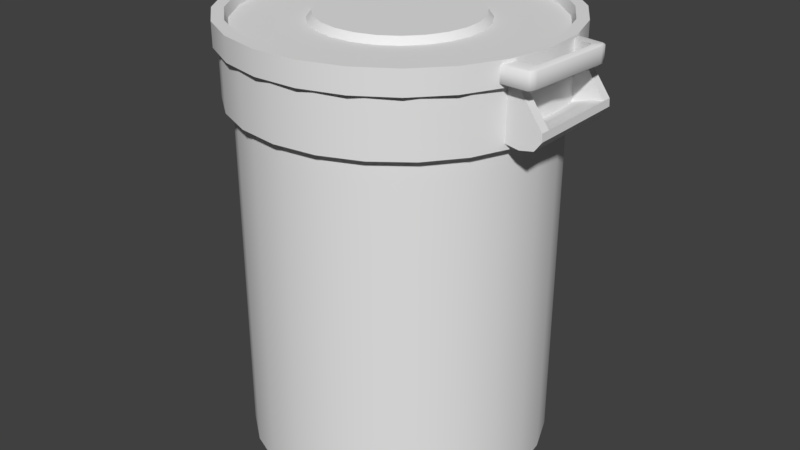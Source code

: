 # Source: Toxic_barrel.blend  (saved by Blender 2.78.0; exported with 4.5.12 LTS)
import bpy
from mathutils import Matrix  # noqa: F401  (used for matrix-valued properties, if any)

bpy.ops.wm.read_factory_settings(use_empty=True)
scene = bpy.context.scene
scene.name = 'Scene'

# ---- collections
col_collection_1 = bpy.data.collections.new('Collection 1'); scene.collection.children.link(col_collection_1)

# ---- node groups
ng_auto_smooth = bpy.data.node_groups.new('Auto Smooth', 'GeometryNodeTree')
_s = ng_auto_smooth.interface.new_socket(name='Geometry', in_out='OUTPUT', socket_type='NodeSocketGeometry')
_s = ng_auto_smooth.interface.new_socket(name='Geometry', in_out='INPUT', socket_type='NodeSocketGeometry')
_s = ng_auto_smooth.interface.new_socket(name='Angle', in_out='INPUT', socket_type='NodeSocketFloat')
_s.subtype = 'ANGLE'
_s.min_value = 0.0
_s.max_value = 3.142
ng_auto_smooth.is_modifier = True
_N = ng_auto_smooth.nodes; _L = ng_auto_smooth.links
n0 = _N.new('NodeGroupOutput'); n0.name = 'Group Output'; n0.location = (480, -100)
n1 = _N.new('NodeGroupInput'); n1.name = 'Group Input'; n1.location = (-420, -300)
n2 = _N.new('NodeGroupInput'); n2.name = 'Group Input.001'; n2.location = (-60, -100)
n3 = _N.new('GeometryNodeSetShadeSmooth'); n3.name = 'Set Shade Smooth'; n3.location = (120, -100)
n3.domain = 'EDGE'
n4 = _N.new('GeometryNodeSetShadeSmooth'); n4.name = 'Set Shade Smooth.001'; n4.location = (300, -100)
n5 = _N.new('GeometryNodeInputMeshEdgeAngle'); n5.name = 'Edge Angle'; n5.location = (-420, -220)
n6 = _N.new('GeometryNodeInputEdgeSmooth'); n6.name = 'Is Edge Smooth'; n6.location = (-60, -160)
n7 = _N.new('GeometryNodeInputShadeSmooth'); n7.name = 'Is Face Smooth'; n7.location = (-240, -340)
n8 = _N.new('FunctionNodeBooleanMath'); n8.name = 'Boolean Math'; n8.location = (-60, -220)
n9 = _N.new('FunctionNodeCompare'); n9.name = 'Compare'; n9.location = (-240, -180)
n9.operation = 'LESS_EQUAL'
_L.new(n5.outputs[0], n9.inputs[0])
_L.new(n4.outputs[0], n0.inputs[0])
_L.new(n1.outputs[1], n9.inputs[1])
_L.new(n9.outputs[0], n8.inputs[0])
_L.new(n7.outputs[0], n8.inputs[1])
_L.new(n2.outputs[0], n3.inputs[0])
_L.new(n6.outputs[0], n3.inputs[1])
_L.new(n3.outputs[0], n4.inputs[0])
_L.new(n8.outputs[0], n3.inputs[2])
n0.is_active_output = True

# ---- world
world_world = bpy.data.worlds.new('World'); scene.world = world_world
world_world.color = (0.05088, 0.05088, 0.05088)
world_world.use_sun_shadow = False
world_world.sun_shadow_jitter_overblur = 0.0
world_world.cycles.sampling_method = 'MANUAL'

# ---- meshes
me_cylinder_002 = bpy.data.meshes.new('Cylinder.002')
me_cylinder_002.from_pydata([(0.1394, 0.3939, 0.03138), (0.1497, 0.423, -0.03138), (0.2366, 0.3444, 0.03138), (0.2541, 0.3698, -0.03138), (0.3177, 0.2714, 0.03138), (0.3412, 0.2915, -0.03138), (0.3771, 0.1799, 0.03138), (0.405, 0.1932, -0.03138), (0.4108, 0.07619, 0.03138), (0.4412, 0.08183, -0.03138), (0.4165, -0.03273, 0.03138), (0.4473, -0.03515, -0.03138), (0.3939, -0.1394, 0.03138), (0.423, -0.1497, -0.03138), (0.3444, -0.2366, 0.03138), (0.3698, -0.2541, -0.03138), (0.2714, -0.3177, 0.03138), (0.2915, -0.3412, -0.03138), (0.1799, -0.3771, 0.03138), (0.1932, -0.405, -0.03138), (0.07619, -0.4108, 0.03138), (0.08183, -0.4412, -0.03138), (0.4005, -0.1352, 0.0255), (0.4005, -0.1352, -0.0255), (0.4167, 0.07099, 0.0255), (0.4167, 0.07099, -0.0255), (0.3982, -0.1651, -0.02299), (0.3977, -0.171, -0.01994), (0.4195, 0.1067, -0.01994), (0.4191, 0.1009, -0.02299), (0.4191, 0.1009, 0.02299), (0.4195, 0.1067, 0.01994), (0.3977, -0.171, 0.01994), (0.3982, -0.1651, 0.02299), (0.4811, -0.1161, -0.0255), (0.4707, -0.1369, -0.0255), (0.4773, -0.1311, -0.0255), (0.4707, -0.1369, 0.0255), (0.4811, -0.1161, 0.0255), (0.4773, -0.1311, 0.0255), (0.4863, 0.06173, -0.0255), (0.4933, 0.03949, -0.0255), (0.492, 0.05493, -0.0255), (0.4933, 0.03949, 0.0255), (0.4863, 0.06173, 0.0255), (0.492, 0.05493, 0.0255), (0.5029, 0.09508, -0.01994), (0.5098, 0.07285, -0.01994), (0.5085, 0.08829, -0.01994), (0.5071, 0.06737, -0.02299), (0.5002, 0.08961, -0.02299), (0.5058, 0.08281, -0.02299), (0.5002, 0.08961, 0.02299), (0.5071, 0.06737, 0.02299), (0.5058, 0.08281, 0.02299), (0.5098, 0.07285, 0.01994), (0.5029, 0.09508, 0.01994), (0.5085, 0.08829, 0.01994), (0.4922, -0.1516, -0.01994), (0.4818, -0.1725, -0.01994), (0.4885, -0.1666, -0.01994), (0.48, -0.1666, -0.02299), (0.4904, -0.1457, -0.02299), (0.4866, -0.1608, -0.02299), (0.4904, -0.1457, 0.02299), (0.48, -0.1666, 0.02299), (0.4866, -0.1608, 0.02299), (0.4818, -0.1725, 0.01994), (0.4922, -0.1516, 0.01994), (0.4885, -0.1666, 0.01994), (0.03273, 0.4165, 0.03138), (0.03515, 0.4473, -0.03138), (-0.07619, 0.4108, 0.03138), (-0.08183, 0.4412, -0.03138), (-0.1799, 0.3771, 0.03138), (-0.1932, 0.405, -0.03138), (-0.2714, 0.3177, 0.03138), (-0.2915, 0.3412, -0.03138), (-0.3444, 0.2366, 0.03138), (-0.3698, 0.2541, -0.03138), (-0.3939, 0.1394, 0.03138), (-0.423, 0.1497, -0.03138), (-0.4165, 0.03273, 0.03138), (-0.4473, 0.03515, -0.03138), (-0.4108, -0.07619, 0.03138), (-0.4412, -0.08183, -0.03138), (-0.3771, -0.1799, 0.03138), (-0.405, -0.1932, -0.03138), (-0.3177, -0.2714, 0.03138), (-0.3412, -0.2915, -0.03138), (-0.2366, -0.3444, 0.03138), (-0.2541, -0.3698, -0.03138), (-0.1394, -0.3939, 0.03138), (-0.1497, -0.423, -0.03138), (-0.03273, -0.4165, 0.03138), (-0.03515, -0.4473, -0.03138), (-0.4167, -0.07099, 0.0255), (-0.4167, -0.07099, -0.0255), (-0.4005, 0.1352, 0.0255), (-0.4005, 0.1352, -0.0255), (-0.4191, -0.1009, -0.02299), (-0.4195, -0.1067, -0.01994), (-0.3977, 0.171, -0.01994), (-0.3982, 0.1651, -0.02299), (-0.3982, 0.1651, 0.02299), (-0.3977, 0.171, 0.01994), (-0.4195, -0.1067, 0.01994), (-0.4191, -0.1009, 0.02299), (-0.4933, -0.03949, -0.0255), (-0.4863, -0.06173, -0.0255), (-0.492, -0.05493, -0.0255), (-0.4863, -0.06173, 0.0255), (-0.4933, -0.03949, 0.0255), (-0.492, -0.05493, 0.0255), (-0.4707, 0.1369, -0.0255), (-0.4811, 0.1161, -0.0255), (-0.4773, 0.1311, -0.0255), (-0.4811, 0.1161, 0.0255), (-0.4707, 0.1369, 0.0255), (-0.4773, 0.1311, 0.0255), (-0.4818, 0.1725, -0.01994), (-0.4922, 0.1516, -0.01994), (-0.4885, 0.1666, -0.01994), (-0.4904, 0.1457, -0.02299), (-0.48, 0.1666, -0.02299), (-0.4866, 0.1608, -0.02299), (-0.48, 0.1666, 0.02299), (-0.4904, 0.1457, 0.02299), (-0.4866, 0.1608, 0.02299), (-0.4922, 0.1516, 0.01994), (-0.4818, 0.1725, 0.01994), (-0.4885, 0.1666, 0.01994), (-0.5098, -0.07285, -0.01994), (-0.5029, -0.09508, -0.01994), (-0.5085, -0.08829, -0.01994), (-0.5002, -0.08961, -0.02299), (-0.5071, -0.06737, -0.02299), (-0.5058, -0.08281, -0.02299), (-0.5071, -0.06737, 0.02299), (-0.5002, -0.08961, 0.02299), (-0.5058, -0.08281, 0.02299), (-0.5029, -0.09508, 0.01994), (-0.5098, -0.07285, 0.01994), (-0.5085, -0.08829, 0.01994), (0.03515, 0.4473, 0.03138), (0.1497, 0.423, 0.03138), (0.2541, 0.3698, 0.03138), (0.3412, 0.2915, 0.03138), (0.405, 0.1932, 0.03138), (0.4412, 0.08183, 0.03138), (0.4473, -0.03515, 0.03138), (0.423, -0.1497, 0.03138), (0.3698, -0.2541, 0.03138), (0.2915, -0.3412, 0.03138), (0.1932, -0.405, 0.03138), (0.08183, -0.4412, 0.03138), (-0.03515, -0.4473, 0.03138), (-0.08183, 0.4412, 0.03138), (-0.1932, 0.405, 0.03138), (-0.2915, 0.3412, 0.03138), (-0.3698, 0.2541, 0.03138), (-0.423, 0.1497, 0.03138), (-0.4473, 0.03515, 0.03138), (-0.4412, -0.08183, 0.03138), (-0.405, -0.1932, 0.03138), (-0.3412, -0.2915, 0.03138), (-0.2541, -0.3698, 0.03138), (-0.1497, -0.423, 0.03138), (0.0176, 0.224, 0.006489), (0.07499, 0.2118, 0.006489), (0.1273, 0.1852, 0.006489), (0.1709, 0.146, 0.006489), (0.2028, 0.09677, 0.006489), (0.221, 0.04098, 0.006489), (0.224, -0.0176, 0.006489), (0.2118, -0.07499, 0.006489), (0.1852, -0.1273, 0.006489), (0.146, -0.1709, 0.006489), (0.09677, -0.2028, 0.006489), (0.04098, -0.221, 0.006489), (-0.0176, -0.224, 0.006489), (-0.04098, 0.221, 0.006489), (-0.09677, 0.2028, 0.006489), (-0.146, 0.1709, 0.006489), (-0.1852, 0.1273, 0.006489), (-0.2118, 0.07499, 0.006489), (-0.224, 0.0176, 0.006489), (-0.221, -0.04098, 0.006489), (-0.2028, -0.09677, 0.006489), (-0.1709, -0.146, 0.006489), (-0.1273, -0.1852, 0.006489), (-0.07499, -0.2118, 0.006489), (0.0321, 0.4085, 0.006489), (0.1367, 0.3863, 0.006489), (0.2321, 0.3377, 0.006489), (0.3116, 0.2662, 0.006489), (0.3698, 0.1765, 0.006489), (0.4029, 0.07473, 0.006489), (0.4085, -0.0321, 0.006489), (0.3863, -0.1367, 0.006489), (0.3377, -0.2321, 0.006489), (0.2662, -0.3116, 0.006489), (0.1765, -0.3698, 0.006489), (0.07473, -0.4029, 0.006489), (-0.0321, -0.4085, 0.006489), (-0.07473, 0.4029, 0.006489), (-0.1765, 0.3698, 0.006489), (-0.2662, 0.3116, 0.006489), (-0.3377, 0.2321, 0.006489), (-0.3863, 0.1367, 0.006489), (-0.4085, 0.0321, 0.006489), (-0.4029, -0.07473, 0.006489), (-0.3698, -0.1765, 0.006489), (-0.3116, -0.2662, 0.006489), (-0.2321, -0.3377, 0.006489), (-0.1367, -0.3863, 0.006489), (0.01658, 0.2111, 0.02513), (0.07064, 0.1996, 0.02513), (0.1199, 0.1745, 0.02513), (0.161, 0.1375, 0.02513), (0.1911, 0.09116, 0.02513), (0.2082, 0.03861, 0.02513), (0.2111, -0.01658, 0.02513), (0.1996, -0.07064, 0.02513), (0.1745, -0.1199, 0.02513), (0.1375, -0.161, 0.02513), (0.09116, -0.1911, 0.02513), (0.03861, -0.2082, 0.02513), (-0.01658, -0.2111, 0.02513), (-0.03861, 0.2082, 0.02513), (-0.09116, 0.1911, 0.02513), (-0.1375, 0.161, 0.02513), (-0.1745, 0.1199, 0.02513), (-0.1996, 0.07064, 0.02513), (-0.2111, 0.01658, 0.02513), (-0.2082, -0.03861, 0.02513), (-0.1911, -0.09116, 0.02513), (-0.161, -0.1375, 0.02513), (-0.1199, -0.1745, 0.02513), (-0.07064, -0.1996, 0.02513)], [], [(144, 145, 1, 71), (145, 146, 3, 1), (146, 147, 5, 3), (147, 148, 7, 5), (148, 149, 9, 7), (149, 150, 11, 9), (150, 151, 13, 11), (151, 152, 15, 13), (152, 153, 17, 15), (153, 154, 19, 17), (154, 155, 21, 19), (155, 156, 95, 21), (24, 25, 40, 44), (22, 37, 35, 23), (37, 22, 33, 65), (65, 33, 32, 67), (50, 29, 28, 46), (43, 38, 64, 53), (40, 25, 29, 50), (62, 49, 47, 58), (30, 52, 56, 31), (24, 44, 52, 30), (23, 35, 61, 26), (34, 38, 43, 41), (28, 31, 56, 46), (53, 64, 68, 55), (47, 55, 68, 58), (26, 61, 59, 27), (59, 67, 32, 27), (41, 43, 45, 42), (42, 45, 44, 40), (35, 37, 39, 36), (36, 39, 38, 34), (47, 49, 51, 48), (48, 51, 50, 46), (53, 55, 57, 54), (54, 57, 56, 52), (59, 61, 63, 60), (60, 63, 62, 58), (65, 67, 69, 66), (66, 69, 68, 64), (58, 68, 69, 60), (60, 69, 67, 59), (34, 62, 63, 36), (36, 63, 61, 35), (55, 47, 48, 57), (57, 48, 46, 56), (49, 41, 42, 51), (51, 42, 40, 50), (43, 53, 54, 45), (45, 54, 52, 44), (64, 38, 39, 66), (66, 39, 37, 65), (34, 41, 49, 62), (144, 71, 73, 157), (157, 73, 75, 158), (158, 75, 77, 159), (159, 77, 79, 160), (160, 79, 81, 161), (161, 81, 83, 162), (162, 83, 85, 163), (163, 85, 87, 164), (164, 87, 89, 165), (165, 89, 91, 166), (166, 91, 93, 167), (167, 93, 95, 156), (98, 118, 114, 99), (96, 97, 109, 111), (111, 139, 107, 96), (139, 141, 106, 107), (124, 120, 102, 103), (117, 127, 138, 112), (114, 124, 103, 99), (136, 132, 121, 123), (104, 105, 130, 126), (98, 104, 126, 118), (97, 100, 135, 109), (108, 115, 117, 112), (102, 120, 130, 105), (127, 129, 142, 138), (121, 132, 142, 129), (100, 101, 133, 135), (133, 101, 106, 141), (115, 116, 119, 117), (116, 114, 118, 119), (109, 110, 113, 111), (110, 108, 112, 113), (121, 122, 125, 123), (122, 120, 124, 125), (127, 128, 131, 129), (128, 126, 130, 131), (133, 134, 137, 135), (134, 132, 136, 137), (139, 140, 143, 141), (140, 138, 142, 143), (132, 134, 143, 142), (134, 133, 141, 143), (108, 110, 137, 136), (110, 109, 135, 137), (129, 131, 122, 121), (131, 130, 120, 122), (123, 125, 116, 115), (125, 124, 114, 116), (117, 119, 128, 127), (119, 118, 126, 128), (138, 140, 113, 112), (140, 139, 111, 113), (108, 136, 123, 115), (14, 200, 201, 16), (0, 145, 144, 70), (2, 146, 145, 0), (4, 147, 146, 2), (6, 148, 147, 4), (8, 149, 148, 6), (10, 150, 149, 8), (12, 151, 150, 10), (14, 152, 151, 12), (16, 153, 152, 14), (18, 154, 153, 16), (20, 155, 154, 18), (94, 156, 155, 20), (70, 144, 157, 72), (72, 157, 158, 74), (74, 158, 159, 76), (76, 159, 160, 78), (78, 160, 161, 80), (80, 161, 162, 82), (82, 162, 163, 84), (84, 163, 164, 86), (86, 164, 165, 88), (88, 165, 166, 90), (90, 166, 167, 92), (92, 167, 156, 94), (176, 224, 225, 177), (94, 204, 215, 92), (0, 193, 194, 2), (80, 209, 208, 78), (16, 201, 202, 18), (2, 194, 195, 4), (82, 210, 209, 80), (18, 202, 203, 20), (4, 195, 196, 6), (84, 211, 210, 82), (20, 203, 204, 94), (6, 196, 197, 8), (86, 212, 211, 84), (72, 205, 192, 70), (8, 197, 198, 10), (88, 213, 212, 86), (74, 206, 205, 72), (10, 198, 199, 12), (90, 214, 213, 88), (76, 207, 206, 74), (12, 199, 200, 14), (92, 215, 214, 90), (70, 192, 193, 0), (78, 208, 207, 76), (169, 193, 192, 168), (170, 194, 193, 169), (171, 195, 194, 170), (172, 196, 195, 171), (173, 197, 196, 172), (174, 198, 197, 173), (175, 199, 198, 174), (176, 200, 199, 175), (177, 201, 200, 176), (178, 202, 201, 177), (179, 203, 202, 178), (180, 204, 203, 179), (168, 192, 205, 181), (181, 205, 206, 182), (182, 206, 207, 183), (183, 207, 208, 184), (184, 208, 209, 185), (185, 209, 210, 186), (186, 210, 211, 187), (187, 211, 212, 188), (188, 212, 213, 189), (189, 213, 214, 190), (190, 214, 215, 191), (191, 215, 204, 180), (228, 227, 226, 225, 224, 223, 222, 221, 220, 219, 218, 217, 216, 229, 230, 231, 232, 233, 234, 235, 236, 237, 238, 239), (180, 228, 239, 191), (169, 217, 218, 170), (185, 233, 232, 184), (177, 225, 226, 178), (170, 218, 219, 171), (186, 234, 233, 185), (178, 226, 227, 179), (171, 219, 220, 172), (187, 235, 234, 186), (179, 227, 228, 180), (172, 220, 221, 173), (188, 236, 235, 187), (181, 229, 216, 168), (173, 221, 222, 174), (189, 237, 236, 188), (182, 230, 229, 181), (174, 222, 223, 175), (190, 238, 237, 189), (183, 231, 230, 182), (175, 223, 224, 176), (191, 239, 238, 190), (168, 216, 217, 169), (184, 232, 231, 183)])
me_cylinder_002.polygons.foreach_set('use_smooth', [True] * 205)
_k = set([(0, 2), (0, 70), (2, 4), (4, 6), (6, 8), (8, 10), (10, 12), (12, 14), (14, 16), (16, 18), (18, 20), (20, 94), (70, 72), (72, 74), (74, 76), (76, 78), (78, 80), (80, 82), (82, 84), (84, 86), (86, 88), (88, 90), (90, 92), (92, 94), (168, 169), (168, 181), (169, 170), (170, 171), (171, 172), (172, 173), (173, 174), (174, 175), (175, 176), (176, 177), (177, 178), (178, 179), (179, 180), (180, 191), (181, 182), (182, 183), (183, 184), (184, 185), (185, 186), (186, 187), (187, 188), (188, 189), (189, 190), (190, 191), (192, 193), (192, 205), (193, 194), (194, 195), (195, 196), (196, 197), (197, 198), (198, 199), (199, 200), (200, 201), (201, 202), (202, 203), (203, 204), (204, 215), (205, 206), (206, 207), (207, 208), (208, 209), (209, 210), (210, 211), (211, 212), (212, 213), (213, 214), (214, 215), (216, 217), (216, 229), (217, 218), (218, 219), (219, 220), (220, 221), (221, 222), (222, 223), (223, 224), (224, 225), (225, 226), (226, 227), (227, 228), (228, 239), (229, 230), (230, 231), (231, 232), (232, 233), (233, 234), (234, 235), (235, 236), (236, 237), (237, 238), (238, 239)])
me_cylinder_002.attributes.new('sharp_edge', 'BOOLEAN', 'EDGE').data.foreach_set('value', [ (min(e.vertices), max(e.vertices)) in _k for e in me_cylinder_002.edges])
_uv = me_cylinder_002.uv_layers.new(name='UVMap')
_uv.uv.foreach_set('vector', [0.9757, 0.7109, 0.9757, 0.7484, 0.9556, 0.7484, 0.9556, 0.7109, 0.9757, 0.7484, 0.9757, 0.7859, 0.9556, 0.7859, 0.9556, 0.7484, 0.9757, 0.7859, 0.9757, 0.8234, 0.9556, 0.8234, 0.9556, 0.7859, 0.9757, 0.8234, 0.9757, 0.8609, 0.9556, 0.8609, 0.9556, 0.8234, 0.9757, 0.8609, 0.9757, 0.8984, 0.9556, 0.8984, 0.9556, 0.8609, 0.9757, 0.8984, 0.9757, 0.9359, 0.9556, 0.9359, 0.9556, 0.8984, 0.9757, 0.03586, 0.9757, 0.07337, 0.9556, 0.07337, 0.9556, 0.03586, 0.9757, 0.07337, 0.9757, 0.1109, 0.9556, 0.1109, 0.9556, 0.07337, 0.9757, 0.1109, 0.9757, 0.1484, 0.9556, 0.1484, 0.9556, 0.1109, 0.9757, 0.1484, 0.9757, 0.1859, 0.9556, 0.1859, 0.9556, 0.1484, 0.9757, 0.1859, 0.9757, 0.2234, 0.9556, 0.2234, 0.9556, 0.1859, 0.9757, 0.2234, 0.9757, 0.2609, 0.9556, 0.2609, 0.9556, 0.2234, 0.419, 0.2064, 0.413, 0.2057, 0.4092, 0.1914, 0.4249, 0.1912, 0.4192, 0.1074, 0.4249, 0.1226, 0.4092, 0.1225, 0.4131, 0.1082, 0.4249, 0.1226, 0.4192, 0.1074, 0.423, 0.1054, 0.4304, 0.1176, 0.4304, 0.1176, 0.423, 0.1054, 0.4239, 0.1048, 0.4314, 0.1171, 0.4037, 0.196, 0.4095, 0.2072, 0.4086, 0.2077, 0.4027, 0.1964, 0.4261, 0.1833, 0.4258, 0.1305, 0.4302, 0.1224, 0.4303, 0.1915, 0.4092, 0.1914, 0.413, 0.2057, 0.4095, 0.2072, 0.4037, 0.196, 0.4039, 0.1224, 0.404, 0.1914, 0.4029, 0.1926, 0.4029, 0.1212, 0.4228, 0.2085, 0.4303, 0.1964, 0.4314, 0.1969, 0.4237, 0.2092, 0.419, 0.2064, 0.4249, 0.1912, 0.4303, 0.1964, 0.4228, 0.2085, 0.4131, 0.1082, 0.4092, 0.1225, 0.4037, 0.1178, 0.4097, 0.1066, 0.4081, 0.1305, 0.4258, 0.1305, 0.4261, 0.1833, 0.4083, 0.1835, 0.432, 0.1198, 0.4427, 0.1198, 0.4427, 0.1425, 0.432, 0.1425, 0.4303, 0.1915, 0.4302, 0.1224, 0.4313, 0.1212, 0.4314, 0.1928, 0.432, 0.149, 0.4427, 0.149, 0.4427, 0.2098, 0.432, 0.2098, 0.4097, 0.1066, 0.4037, 0.1178, 0.4027, 0.1174, 0.4088, 0.1061, 0.432, 0.2164, 0.4427, 0.2164, 0.4427, 0.2391, 0.432, 0.2391, 0.4083, 0.1835, 0.4261, 0.1833, 0.4256, 0.1885, 0.4086, 0.1888, 0.4086, 0.1888, 0.4256, 0.1885, 0.4249, 0.1912, 0.4092, 0.1914, 0.4092, 0.1225, 0.4249, 0.1226, 0.4255, 0.1252, 0.4085, 0.1252, 0.4085, 0.1252, 0.4255, 0.1252, 0.4258, 0.1305, 0.4081, 0.1305, 0.4029, 0.1926, 0.404, 0.1914, 0.4034, 0.1945, 0.4025, 0.1951, 0.4025, 0.1951, 0.4034, 0.1945, 0.4037, 0.196, 0.4027, 0.1964, 0.4303, 0.1915, 0.4314, 0.1928, 0.4317, 0.1955, 0.4308, 0.1948, 0.4308, 0.1948, 0.4317, 0.1955, 0.4314, 0.1969, 0.4303, 0.1964, 0.4027, 0.1174, 0.4037, 0.1178, 0.4034, 0.1193, 0.4025, 0.1186, 0.4025, 0.1186, 0.4034, 0.1193, 0.4039, 0.1224, 0.4029, 0.1212, 0.4304, 0.1176, 0.4314, 0.1171, 0.4317, 0.1184, 0.4308, 0.1192, 0.4308, 0.1192, 0.4317, 0.1184, 0.4313, 0.1212, 0.4302, 0.1224, 0.432, 0.2098, 0.4427, 0.2098, 0.4427, 0.214, 0.432, 0.214, 0.432, 0.214, 0.4427, 0.214, 0.4427, 0.2164, 0.432, 0.2164, 0.4081, 0.1305, 0.4039, 0.1224, 0.4034, 0.1193, 0.4085, 0.1252, 0.4085, 0.1252, 0.4034, 0.1193, 0.4037, 0.1178, 0.4092, 0.1225, 0.4427, 0.149, 0.432, 0.149, 0.432, 0.1449, 0.4427, 0.1449, 0.4427, 0.1449, 0.432, 0.1449, 0.432, 0.1425, 0.4427, 0.1425, 0.404, 0.1914, 0.4083, 0.1835, 0.4086, 0.1888, 0.4034, 0.1945, 0.4034, 0.1945, 0.4086, 0.1888, 0.4092, 0.1914, 0.4037, 0.196, 0.4261, 0.1833, 0.4303, 0.1915, 0.4308, 0.1948, 0.4256, 0.1885, 0.4256, 0.1885, 0.4308, 0.1948, 0.4303, 0.1964, 0.4249, 0.1912, 0.4302, 0.1224, 0.4258, 0.1305, 0.4255, 0.1252, 0.4308, 0.1192, 0.4308, 0.1192, 0.4255, 0.1252, 0.4249, 0.1226, 0.4304, 0.1176, 0.4081, 0.1305, 0.4083, 0.1835, 0.404, 0.1914, 0.4039, 0.1224, 0.9757, 0.7109, 0.9556, 0.7109, 0.9556, 0.6734, 0.9757, 0.6734, 0.9757, 0.6734, 0.9556, 0.6734, 0.9556, 0.6359, 0.9757, 0.6359, 0.9757, 0.6359, 0.9556, 0.6359, 0.9556, 0.5984, 0.9757, 0.5984, 0.9757, 0.5984, 0.9556, 0.5984, 0.9556, 0.5609, 0.9757, 0.5609, 0.9757, 0.5609, 0.9556, 0.5609, 0.9556, 0.5234, 0.9757, 0.5234, 0.9757, 0.5234, 0.9556, 0.5234, 0.9556, 0.4859, 0.9757, 0.4859, 0.9757, 0.4859, 0.9556, 0.4859, 0.9556, 0.4484, 0.9757, 0.4484, 0.9757, 0.4484, 0.9556, 0.4484, 0.9556, 0.4109, 0.9757, 0.4109, 0.9757, 0.4109, 0.9556, 0.4109, 0.9556, 0.3734, 0.9757, 0.3734, 0.9757, 0.3734, 0.9556, 0.3734, 0.9556, 0.3359, 0.9757, 0.3359, 0.9757, 0.3359, 0.9556, 0.3359, 0.9556, 0.2984, 0.9757, 0.2984, 0.9757, 0.2984, 0.9556, 0.2984, 0.9556, 0.2609, 0.9757, 0.2609, 0.419, 0.002862, 0.4249, 0.01807, 0.4092, 0.01789, 0.413, 0.003619, 0.4192, 0.1018, 0.4131, 0.1011, 0.4092, 0.08676, 0.4249, 0.08672, 0.4249, 0.08672, 0.4304, 0.0917, 0.423, 0.1039, 0.4192, 0.1018, 0.4304, 0.0917, 0.4314, 0.09222, 0.4239, 0.1045, 0.423, 0.1039, 0.4037, 0.01333, 0.4027, 0.01292, 0.4086, 0.001561, 0.4095, 0.002081, 0.4261, 0.02603, 0.4303, 0.0178, 0.4302, 0.08689, 0.4258, 0.07877, 0.4092, 0.01789, 0.4037, 0.01333, 0.4095, 0.002081, 0.413, 0.003619, 0.4039, 0.08689, 0.4029, 0.0881, 0.4029, 0.01667, 0.404, 0.01786, 0.4228, 0.0007968, 0.4237, 0.0001303, 0.4314, 0.0124, 0.4303, 0.01293, 0.419, 0.002862, 0.4228, 0.0007968, 0.4303, 0.01293, 0.4249, 0.01807, 0.4131, 0.1011, 0.4097, 0.1027, 0.4037, 0.09146, 0.4092, 0.08676, 0.4081, 0.07883, 0.4083, 0.02584, 0.4261, 0.02603, 0.4258, 0.07877, 0.432, 0.1195, 0.432, 0.09677, 0.4427, 0.09677, 0.4427, 0.1195, 0.4303, 0.0178, 0.4314, 0.01654, 0.4313, 0.08814, 0.4302, 0.08689, 0.432, 0.09021, 0.432, 0.02942, 0.4427, 0.02942, 0.4427, 0.09021, 0.4097, 0.1027, 0.4088, 0.1032, 0.4027, 0.0919, 0.4037, 0.09146, 0.432, 0.02285, 0.432, 0.0001303, 0.4427, 0.0001303, 0.4427, 0.02285, 0.4083, 0.02584, 0.4086, 0.02053, 0.4256, 0.02077, 0.4261, 0.02603, 0.4086, 0.02053, 0.4092, 0.01789, 0.4249, 0.01807, 0.4256, 0.02077, 0.4092, 0.08676, 0.4085, 0.08408, 0.4255, 0.08407, 0.4249, 0.08672, 0.4085, 0.08408, 0.4081, 0.07883, 0.4258, 0.07877, 0.4255, 0.08407, 0.4029, 0.01667, 0.4025, 0.01415, 0.4034, 0.01481, 0.404, 0.01786, 0.4025, 0.01415, 0.4027, 0.01292, 0.4037, 0.01333, 0.4034, 0.01481, 0.4303, 0.0178, 0.4308, 0.01453, 0.4317, 0.01377, 0.4314, 0.01654, 0.4308, 0.01453, 0.4303, 0.01293, 0.4314, 0.0124, 0.4317, 0.01377, 0.4027, 0.0919, 0.4025, 0.09066, 0.4034, 0.08998, 0.4037, 0.09146, 0.4025, 0.09066, 0.4029, 0.0881, 0.4039, 0.08689, 0.4034, 0.08998, 0.4304, 0.0917, 0.4308, 0.09012, 0.4317, 0.09085, 0.4314, 0.09222, 0.4308, 0.09012, 0.4302, 0.08689, 0.4313, 0.08814, 0.4317, 0.09085, 0.432, 0.02942, 0.432, 0.02523, 0.4427, 0.02523, 0.4427, 0.02942, 0.432, 0.02523, 0.432, 0.02285, 0.4427, 0.02285, 0.4427, 0.02523, 0.4081, 0.07883, 0.4085, 0.08408, 0.4034, 0.08998, 0.4039, 0.08689, 0.4085, 0.08408, 0.4092, 0.08676, 0.4037, 0.09146, 0.4034, 0.08998, 0.4427, 0.09021, 0.4427, 0.09439, 0.432, 0.09439, 0.432, 0.09021, 0.4427, 0.09439, 0.4427, 0.09677, 0.432, 0.09677, 0.432, 0.09439, 0.404, 0.01786, 0.4034, 0.01481, 0.4086, 0.02053, 0.4083, 0.02584, 0.4034, 0.01481, 0.4037, 0.01333, 0.4092, 0.01789, 0.4086, 0.02053, 0.4261, 0.02603, 0.4256, 0.02077, 0.4308, 0.01453, 0.4303, 0.0178, 0.4256, 0.02077, 0.4249, 0.01807, 0.4303, 0.01293, 0.4308, 0.01453, 0.4302, 0.08689, 0.4308, 0.09012, 0.4255, 0.08407, 0.4258, 0.07877, 0.4308, 0.09012, 0.4304, 0.0917, 0.4249, 0.08672, 0.4255, 0.08407, 0.4081, 0.07883, 0.4039, 0.08689, 0.404, 0.01786, 0.4083, 0.02584, 0.1505, 0.9006, 0.1563, 0.8947, 0.1816, 0.9172, 0.1763, 0.9237, 0.1703, 0.135, 0.162, 0.1361, 0.162, 0.1045, 0.1703, 0.1055, 0.1779, 0.1634, 0.1702, 0.1666, 0.162, 0.1361, 0.1703, 0.135, 0.1926, 0.189, 0.186, 0.194, 0.1702, 0.1666, 0.1779, 0.1634, 0.2134, 0.2098, 0.2084, 0.2164, 0.186, 0.194, 0.1926, 0.189, 0.239, 0.2245, 0.2358, 0.2322, 0.2084, 0.2164, 0.2134, 0.2098, 0.2674, 0.2321, 0.2663, 0.2404, 0.2358, 0.2322, 0.239, 0.2245, 0.2969, 0.2321, 0.2979, 0.2404, 0.2663, 0.2404, 0.2674, 0.2321, 0.3253, 0.2245, 0.3285, 0.2322, 0.2979, 0.2404, 0.2969, 0.2321, 0.3508, 0.2098, 0.3559, 0.2164, 0.3285, 0.2322, 0.3253, 0.2245, 0.3716, 0.189, 0.3783, 0.194, 0.3559, 0.2164, 0.3508, 0.2098, 0.3864, 0.1634, 0.3941, 0.1666, 0.3783, 0.194, 0.3716, 0.189, 0.394, 0.135, 0.4023, 0.1361, 0.3941, 0.1666, 0.3864, 0.1634, 0.1703, 0.1055, 0.162, 0.1045, 0.1702, 0.0739, 0.1779, 0.07709, 0.1779, 0.07709, 0.1702, 0.0739, 0.186, 0.0465, 0.1926, 0.05158, 0.1926, 0.05158, 0.186, 0.0465, 0.2084, 0.02413, 0.2134, 0.03076, 0.2134, 0.03076, 0.2084, 0.02413, 0.2358, 0.008318, 0.239, 0.01603, 0.239, 0.01603, 0.2358, 0.008318, 0.2663, 0.0001303, 0.2674, 0.008407, 0.2674, 0.008407, 0.2663, 0.0001303, 0.2979, 0.0001303, 0.2969, 0.008407, 0.2969, 0.008407, 0.2979, 0.0001303, 0.3285, 0.008318, 0.3253, 0.01603, 0.3253, 0.01603, 0.3285, 0.008318, 0.3559, 0.02413, 0.3508, 0.03076, 0.3508, 0.03076, 0.3559, 0.02413, 0.3783, 0.0465, 0.3716, 0.05158, 0.3716, 0.05158, 0.3783, 0.0465, 0.3941, 0.0739, 0.3864, 0.07709, 0.3864, 0.07709, 0.3941, 0.0739, 0.4023, 0.1045, 0.394, 0.1055, 0.394, 0.1055, 0.4023, 0.1045, 0.4023, 0.1361, 0.394, 0.135, 0.932, 0.1898, 0.912, 0.1923, 0.8998, 0.1467, 0.9184, 0.1391, 0.1505, 0.2804, 0.1563, 0.2863, 0.1328, 0.3109, 0.1266, 0.3054, 0.03125, 0.6934, 0.03931, 0.6914, 0.04873, 0.724, 0.04085, 0.7266, 0.03125, 0.4877, 0.03931, 0.4896, 0.03255, 0.5229, 0.02435, 0.5216, 0.1763, 0.9237, 0.1816, 0.9172, 0.2087, 0.9377, 0.2039, 0.9445, 0.04085, 0.7266, 0.04873, 0.724, 0.06073, 0.7557, 0.05309, 0.759, 0.04085, 0.4544, 0.04873, 0.457, 0.03931, 0.4896, 0.03125, 0.4877, 0.2039, 0.2365, 0.2087, 0.2433, 0.1816, 0.2638, 0.1763, 0.2573, 0.05309, 0.759, 0.06073, 0.7557, 0.07524, 0.7864, 0.06788, 0.7903, 0.05309, 0.422, 0.06073, 0.4253, 0.04873, 0.457, 0.04085, 0.4544, 0.1763, 0.2573, 0.1816, 0.2638, 0.1563, 0.2863, 0.1505, 0.2804, 0.06788, 0.7903, 0.07524, 0.7864, 0.09216, 0.8158, 0.08514, 0.8203, 0.06788, 0.3907, 0.07524, 0.3946, 0.06073, 0.4253, 0.05309, 0.422, 0.02019, 0.6251, 0.02847, 0.6244, 0.03255, 0.6581, 0.02435, 0.6594, 0.08514, 0.8203, 0.09216, 0.8158, 0.1114, 0.8438, 0.1047, 0.8488, 0.08514, 0.3607, 0.09216, 0.3652, 0.07524, 0.3946, 0.06788, 0.3907, 0.0188, 0.5905, 0.0271, 0.5905, 0.02847, 0.6244, 0.02019, 0.6251, 0.1047, 0.8488, 0.1114, 0.8438, 0.1328, 0.8701, 0.1266, 0.8756, 0.1047, 0.3322, 0.1114, 0.3372, 0.09216, 0.3652, 0.08514, 0.3607, 0.02019, 0.5559, 0.02847, 0.5566, 0.0271, 0.5905, 0.0188, 0.5905, 0.1266, 0.8756, 0.1328, 0.8701, 0.1563, 0.8947, 0.1505, 0.9006, 0.1266, 0.3054, 0.1328, 0.3109, 0.1114, 0.3372, 0.1047, 0.3322, 0.02435, 0.6594, 0.03255, 0.6581, 0.03931, 0.6914, 0.03125, 0.6934, 0.02435, 0.5216, 0.03255, 0.5229, 0.02847, 0.5566, 0.02019, 0.5559, 0.7603, 0.5214, 0.7355, 0.4615, 0.7717, 0.4517, 0.7802, 0.516, 0.7425, 0.5316, 0.703, 0.4802, 0.7355, 0.4615, 0.7603, 0.5214, 0.728, 0.5462, 0.6765, 0.5067, 0.703, 0.4802, 0.7425, 0.5316, 0.7177, 0.564, 0.6578, 0.5392, 0.6765, 0.5067, 0.728, 0.5462, 0.7124, 0.5838, 0.6481, 0.5754, 0.6578, 0.5392, 0.7177, 0.564, 0.7124, 0.6044, 0.6481, 0.6129, 0.6481, 0.5754, 0.7124, 0.5838, 0.7177, 0.6243, 0.6578, 0.6491, 0.6481, 0.6129, 0.7124, 0.6044, 0.728, 0.6421, 0.6765, 0.6816, 0.6578, 0.6491, 0.7177, 0.6243, 0.7425, 0.6566, 0.703, 0.7081, 0.6765, 0.6816, 0.728, 0.6421, 0.7603, 0.6669, 0.7355, 0.7268, 0.703, 0.7081, 0.7425, 0.6566, 0.7802, 0.6722, 0.7717, 0.7365, 0.7355, 0.7268, 0.7603, 0.6669, 0.8007, 0.6722, 0.8092, 0.7365, 0.7717, 0.7365, 0.7802, 0.6722, 0.7802, 0.516, 0.7717, 0.4517, 0.8092, 0.4517, 0.8007, 0.516, 0.8007, 0.516, 0.8092, 0.4517, 0.8454, 0.4615, 0.8206, 0.5214, 0.8206, 0.5214, 0.8454, 0.4615, 0.8779, 0.4802, 0.8384, 0.5316, 0.8384, 0.5316, 0.8779, 0.4802, 0.9044, 0.5067, 0.8529, 0.5462, 0.8529, 0.5462, 0.9044, 0.5067, 0.9231, 0.5392, 0.8632, 0.564, 0.8632, 0.564, 0.9231, 0.5392, 0.9328, 0.5754, 0.8685, 0.5838, 0.8685, 0.5838, 0.9328, 0.5754, 0.9328, 0.6129, 0.8685, 0.6044, 0.8685, 0.6044, 0.9328, 0.6129, 0.9231, 0.6491, 0.8632, 0.6243, 0.8632, 0.6243, 0.9231, 0.6491, 0.9044, 0.6816, 0.8529, 0.6421, 0.8529, 0.6421, 0.9044, 0.6816, 0.8779, 0.7081, 0.8384, 0.6566, 0.8384, 0.6566, 0.8779, 0.7081, 0.8454, 0.7268, 0.8206, 0.6669, 0.8206, 0.6669, 0.8454, 0.7268, 0.8092, 0.7365, 0.8007, 0.6722, 0.747, 0.7761, 0.7705, 0.7626, 0.7967, 0.7556, 0.8238, 0.7556, 0.85, 0.7626, 0.8735, 0.7761, 0.8926, 0.7953, 0.9062, 0.8188, 0.9132, 0.845, 0.9132, 0.8721, 0.9062, 0.8983, 0.8926, 0.9218, 0.8735, 0.9409, 0.85, 0.9545, 0.8238, 0.9615, 0.7967, 0.9615, 0.7705, 0.9545, 0.747, 0.9409, 0.7278, 0.9218, 0.7143, 0.8983, 0.7072, 0.8721, 0.7072, 0.845, 0.7143, 0.8188, 0.7278, 0.7953, 0.8099, 0.0306, 0.8021, 0.04901, 0.7568, 0.03694, 0.7595, 0.01722, 0.7077, 0.4157, 0.7104, 0.396, 0.7571, 0.3958, 0.7597, 0.4156, 0.5382, 0.1907, 0.5581, 0.1934, 0.5577, 0.2407, 0.5378, 0.2429, 0.9184, 0.1391, 0.8998, 0.1467, 0.8762, 0.1058, 0.8922, 0.09371, 0.7597, 0.4156, 0.7571, 0.3958, 0.8023, 0.3834, 0.8099, 0.4019, 0.5511, 0.1401, 0.5696, 0.1476, 0.5581, 0.1934, 0.5382, 0.1907, 0.8922, 0.09371, 0.8762, 0.1058, 0.8429, 0.07249, 0.8552, 0.05669, 0.8099, 0.4019, 0.8023, 0.3834, 0.8431, 0.3597, 0.8552, 0.3757, 0.5765, 0.09461, 0.5923, 0.1066, 0.5696, 0.1476, 0.5511, 0.1401, 0.8552, 0.05669, 0.8429, 0.07249, 0.8021, 0.04901, 0.8099, 0.0306, 0.8552, 0.3757, 0.8431, 0.3597, 0.8763, 0.3262, 0.8922, 0.3386, 0.6128, 0.05738, 0.625, 0.07312, 0.5923, 0.1066, 0.5765, 0.09461, 0.6127, 0.3759, 0.6251, 0.3603, 0.6654, 0.3839, 0.6576, 0.4022, 0.8922, 0.3386, 0.8763, 0.3262, 0.8999, 0.2853, 0.9184, 0.2931, 0.6575, 0.03102, 0.6651, 0.04937, 0.625, 0.07312, 0.6128, 0.05738, 0.5763, 0.3389, 0.5923, 0.327, 0.6251, 0.3603, 0.6127, 0.3759, 0.9184, 0.2931, 0.8999, 0.2853, 0.9121, 0.2396, 0.932, 0.2424, 0.7076, 0.01732, 0.7101, 0.03703, 0.6651, 0.04937, 0.6575, 0.03102, 0.5507, 0.2935, 0.5693, 0.2862, 0.5923, 0.327, 0.5763, 0.3389, 0.932, 0.2424, 0.9121, 0.2396, 0.912, 0.1923, 0.932, 0.1898, 0.7595, 0.01722, 0.7568, 0.03694, 0.7101, 0.03703, 0.7076, 0.01732, 0.6576, 0.4022, 0.6654, 0.3839, 0.7104, 0.396, 0.7077, 0.4157, 0.5378, 0.2429, 0.5577, 0.2407, 0.5693, 0.2862, 0.5507, 0.2935])
me_cylinder_002.use_remesh_preserve_volume = False
me_cylinder_002.use_remesh_preserve_attributes = False
me_cylinder_002.use_mirror_vertex_groups = False
me_cylinder_002.update()
me_cube_001 = bpy.data.meshes.new('Cube.001')
me_cube_001.from_pydata([(0.4096, -0.1381, 0.9715), (0.4096, -0.1381, 1.103), (0.5047, -0.1381, 0.999), (0.4427, -0.1381, 1.103), (0.4096, 0.0, 0.9715), (0.4096, 0.0, 0.9951), (0.5047, 0.0, 0.999), (0.5033, 0.0, 1.019), (0.4096, -0.1128, 0.9715), (0.5033, -0.1128, 1.019), (0.4096, -0.1128, 1.103), (0.5047, -0.1128, 0.999), (0.4316, -0.1381, 1.103), (0.4427, -0.1128, 1.103), (0.4096, -0.1381, 1.002), (0.5033, -0.1381, 1.019), (0.4849, -0.1381, 0.973), (0.4096, -0.1128, 0.9952), (0.4719, 0.0, 1.013), (0.4849, 0.0, 0.973), (0.4316, -0.1128, 1.103), (0.4849, -0.1128, 0.973), (0.4719, -0.1381, 1.014), (0.4719, -0.1128, 1.013), (0.4206, -0.1381, 1.103), (0.4472, 0.0, 0.9655), (0.4407, -0.1128, 1.004), (0.4472, -0.1128, 0.9655), (0.4206, -0.1128, 1.103), (0.4407, -0.1381, 1.008), (0.4407, 0.0, 1.004), (0.4472, -0.1381, 0.9655)], [], [(9, 13, 3, 15), (29, 24, 1, 14), (21, 11, 2, 16), (28, 10, 1, 24), (8, 17, 5, 4), (14, 1, 10, 17), (30, 5, 17, 26), (19, 6, 11, 21), (6, 7, 9, 11), (7, 18, 23, 9), (23, 20, 13, 9), (25, 19, 21, 27), (0, 14, 17, 8), (31, 29, 14, 0), (11, 9, 15, 2), (26, 28, 20, 23), (2, 15, 22, 16), (13, 20, 12, 3), (27, 21, 16, 31), (15, 3, 12, 22), (8, 27, 31, 0), (17, 10, 28, 26), (16, 22, 29, 31), (4, 25, 27, 8), (18, 30, 26, 23), (20, 28, 24, 12), (22, 12, 24, 29)])
_uv = me_cube_001.uv_layers.new(name='UVMap')
_uv.uv.foreach_set('vector', [0.09173, 0.4695, 0.09181, 0.8446, 0.0002607, 0.8446, 0.0001598, 0.4698, 0.6134, 0.6536, 0.5404, 0.9998, 0.5006, 0.9998, 0.5006, 0.6325, 0.0918, 0.2773, 0.09174, 0.3955, 0.0001951, 0.3955, 0.0002515, 0.2773, 0.09183, 0.9246, 0.09184, 0.9644, 0.0002928, 0.9644, 0.0002821, 0.9246, 0.8976, 0.03957, 0.9143, 0.03958, 0.9142, 0.1191, 0.8976, 0.1191, 0.919, 0.02175, 0.9906, 0.02175, 0.9906, 0.03957, 0.9143, 0.03958, 0.5002, 0.7025, 0.5003, 0.8201, 0.09195, 0.8202, 0.09187, 0.7026, 0.5001, 0.2775, 0.5001, 0.3957, 0.09174, 0.3955, 0.0918, 0.2773, 0.5001, 0.3957, 0.5001, 0.4693, 0.09173, 0.4695, 0.09174, 0.3955, 0.5001, 0.4693, 0.5001, 0.585, 0.0918, 0.5851, 0.09173, 0.4695, 0.6315, 0.01979, 0.6983, 0.3702, 0.6593, 0.3609, 0.516, 0.01424, 0.5002, 0.1385, 0.5001, 0.2775, 0.0918, 0.2773, 0.09187, 0.1383, 0.8976, 0.02175, 0.919, 0.02175, 0.9143, 0.03958, 0.8976, 0.03957, 0.6369, 0.5004, 0.6134, 0.6536, 0.5006, 0.6325, 0.5006, 0.5223, 0.09174, 0.3955, 0.09173, 0.4695, 0.0001598, 0.4698, 0.0001951, 0.3955, 0.7489, 0.01376, 0.7371, 0.3794, 0.6983, 0.3702, 0.6315, 0.01979, 0.8449, 0.6218, 0.8398, 0.6959, 0.7261, 0.6747, 0.7732, 0.5277, 0.09181, 0.8446, 0.09182, 0.8848, 0.0002715, 0.8848, 0.0002607, 0.8446, 0.09187, 0.1383, 0.0918, 0.2773, 0.0002515, 0.2773, 0.0003177, 0.1382, 0.8398, 0.6959, 0.6204, 0.9998, 0.5803, 0.9998, 0.7261, 0.6747, 0.09193, 0.0002033, 0.09187, 0.1383, 0.0003177, 0.1382, 0.0003834, 0.0001598, 0.8663, 0.007282, 0.7758, 0.3886, 0.7371, 0.3794, 0.7489, 0.01376, 0.7732, 0.5277, 0.7261, 0.6747, 0.6134, 0.6536, 0.6369, 0.5004, 0.5003, 0.0003976, 0.5002, 0.1385, 0.09187, 0.1383, 0.09193, 0.0002033, 0.5001, 0.585, 0.5002, 0.7025, 0.09187, 0.7026, 0.0918, 0.5851, 0.09182, 0.8848, 0.09183, 0.9246, 0.0002821, 0.9246, 0.0002715, 0.8848, 0.7261, 0.6747, 0.5803, 0.9998, 0.5404, 0.9998, 0.6134, 0.6536])
me_cube_001.use_remesh_preserve_volume = False
me_cube_001.use_remesh_preserve_attributes = False
me_cube_001.use_mirror_vertex_groups = False
me_cube_001.update()
me_cylinder_001 = bpy.data.meshes.new('Cylinder.001')
me_cylinder_001.from_pydata([(-2.763e-08, 0.41, 0.0), (-2.763e-08, 0.41, 1.12), (0.1061, 0.396, 0.0), (0.1061, 0.396, 1.12), (0.205, 0.3551, 0.0), (0.205, 0.3551, 1.12), (0.2899, 0.2899, 0.0), (0.2899, 0.2899, 1.12), (0.3551, 0.205, 0.0), (0.3551, 0.205, 1.12), (0.396, 0.1061, 0.0), (0.396, 0.1061, 1.12), (0.41, 8.559e-08, 0.0), (0.41, 8.559e-08, 1.12), (0.396, -0.1061, 0.0), (0.396, -0.1061, 1.12), (0.3551, -0.205, 0.0), (0.3551, -0.205, 1.12), (0.2899, -0.2899, 0.0), (0.2899, -0.2899, 1.12), (0.205, -0.3551, 0.0), (0.205, -0.3551, 1.12), (0.1061, -0.396, 0.0), (0.1061, -0.396, 1.12), (1.32e-07, -0.41, 0.0), (1.32e-07, -0.41, 1.12), (-0.1061, -0.396, 0.0), (-0.1061, -0.396, 1.12), (-0.205, -0.3551, 0.0), (-0.205, -0.3551, 1.12), (-0.2899, -0.2899, 0.0), (-0.2899, -0.2899, 1.12), (-0.3551, -0.205, 0.0), (-0.3551, -0.205, 1.12), (-0.396, -0.1061, 0.0), (-0.396, -0.1061, 1.12), (-0.41, -1.36e-07, 0.0), (-0.41, -1.36e-07, 1.12), (-0.396, 0.1061, 0.0), (-0.396, 0.1061, 1.12), (-0.3551, 0.205, 0.0), (-0.3551, 0.205, 1.12), (-0.2899, 0.2899, 0.0), (-0.2899, 0.2899, 1.12), (-0.205, 0.3551, 0.0), (-0.205, 0.3551, 1.12), (-0.1061, 0.396, 0.0), (-0.1061, 0.396, 1.12), (-2.763e-08, 0.41, 0.9558), (0.1061, 0.396, 0.9558), (0.205, 0.3551, 0.9558), (0.2899, 0.2899, 0.9558), (0.3551, 0.205, 0.9558), (0.396, 0.1061, 0.9558), (0.41, 8.559e-08, 0.9558), (0.396, -0.1061, 0.9558), (0.3551, -0.205, 0.9558), (0.2899, -0.2899, 0.9558), (0.205, -0.3551, 0.9558), (0.1061, -0.396, 0.9558), (1.32e-07, -0.41, 0.9558), (-0.1061, -0.396, 0.9558), (-0.205, -0.3551, 0.9558), (-0.2899, -0.2899, 0.9558), (-0.3551, -0.205, 0.9558), (-0.396, -0.1061, 0.9558), (-0.41, -1.36e-07, 0.9558), (-0.396, 0.1061, 0.9558), (-0.3551, 0.205, 0.9558), (-0.2899, 0.2899, 0.9558), (-0.205, 0.3551, 0.9558), (-0.1061, 0.396, 0.9558), (0.1128, 0.4208, 1.12), (-2.824e-08, 0.4357, 1.12), (-2.824e-08, 0.4357, 0.9558), (0.2178, 0.3773, 1.12), (0.3081, 0.3081, 1.12), (0.3773, 0.2178, 1.12), (0.4208, 0.1128, 1.12), (0.4357, 9.137e-08, 1.12), (0.4208, -0.1128, 1.12), (0.3773, -0.2178, 1.12), (0.3081, -0.3081, 1.12), (0.2178, -0.3773, 1.12), (0.1128, -0.4208, 1.12), (1.414e-07, -0.4357, 1.12), (-0.1128, -0.4208, 1.12), (-0.2178, -0.3773, 1.12), (-0.3081, -0.3081, 1.12), (-0.3773, -0.2178, 1.12), (-0.4208, -0.1128, 1.12), (-0.4357, -1.441e-07, 1.12), (-0.4208, 0.1128, 1.12), (-0.3773, 0.2178, 1.12), (-0.3081, 0.3081, 1.12), (-0.2178, 0.3773, 1.12), (-0.1128, 0.4208, 1.12), (0.1128, 0.4208, 0.9558), (0.2178, 0.3773, 0.9558), (0.3081, 0.3081, 0.9558), (0.3773, 0.2178, 0.9558), (0.4208, 0.1128, 0.9558), (0.4357, 9.137e-08, 0.9558), (0.4208, -0.1128, 0.9558), (0.3773, -0.2178, 0.9558), (0.3081, -0.3081, 0.9558), (0.2178, -0.3773, 0.9558), (0.1128, -0.4208, 0.9558), (1.414e-07, -0.4357, 0.9558), (-0.1128, -0.4208, 0.9558), (-0.2178, -0.3773, 0.9558), (-0.3081, -0.3081, 0.9558), (-0.3773, -0.2178, 0.9558), (-0.4208, -0.1128, 0.9558), (-0.4357, -1.441e-07, 0.9558), (-0.4208, 0.1128, 0.9558), (-0.3773, 0.2178, 0.9558), (-0.3081, 0.3081, 0.9558), (-0.2178, 0.3773, 0.9558), (-0.1128, 0.4208, 0.9558)], [], [(27, 29, 87, 86), (60, 59, 107, 108), (9, 11, 78, 77), (61, 60, 108, 109), (35, 37, 91, 90), (17, 19, 82, 81), (62, 61, 109, 110), (49, 48, 74, 97), (43, 45, 95, 94), (25, 27, 86, 85), (63, 62, 110, 111), (7, 9, 77, 76), (50, 49, 97, 98), (64, 63, 111, 112), (33, 35, 90, 89), (51, 50, 98, 99), (15, 17, 81, 80), (65, 64, 112, 113), (52, 51, 99, 100), (41, 43, 94, 93), (23, 25, 85, 84), (66, 65, 113, 114), (3, 1, 47, 45, 43, 41, 39, 37, 35, 33, 31, 29, 27, 25, 23, 21, 19, 17, 15, 13, 11, 9, 7, 5), (5, 7, 76, 75), (53, 52, 100, 101), (0, 2, 4, 6, 8, 10, 12, 14, 16, 18, 20, 22, 24, 26, 28, 30, 32, 34, 36, 38, 40, 42, 44, 46), (46, 71, 48, 0), (44, 70, 71, 46), (42, 69, 70, 44), (40, 68, 69, 42), (38, 67, 68, 40), (36, 66, 67, 38), (34, 65, 66, 36), (32, 64, 65, 34), (30, 63, 64, 32), (28, 62, 63, 30), (26, 61, 62, 28), (24, 60, 61, 26), (22, 59, 60, 24), (20, 58, 59, 22), (18, 57, 58, 20), (16, 56, 57, 18), (14, 55, 56, 16), (12, 54, 55, 14), (10, 53, 54, 12), (8, 52, 53, 10), (6, 51, 52, 8), (4, 50, 51, 6), (2, 49, 50, 4), (0, 48, 49, 2), (74, 73, 72, 97), (97, 72, 75, 98), (98, 75, 76, 99), (99, 76, 77, 100), (100, 77, 78, 101), (101, 78, 79, 102), (102, 79, 80, 103), (103, 80, 81, 104), (104, 81, 82, 105), (105, 82, 83, 106), (106, 83, 84, 107), (107, 84, 85, 108), (108, 85, 86, 109), (109, 86, 87, 110), (110, 87, 88, 111), (111, 88, 89, 112), (112, 89, 90, 113), (113, 90, 91, 114), (114, 91, 92, 115), (115, 92, 93, 116), (116, 93, 94, 117), (117, 94, 95, 118), (118, 95, 96, 119), (119, 96, 73, 74), (45, 47, 96, 95), (1, 3, 72, 73), (59, 58, 106, 107), (48, 71, 119, 74), (19, 21, 83, 82), (37, 39, 92, 91), (58, 57, 105, 106), (71, 70, 118, 119), (11, 13, 79, 78), (57, 56, 104, 105), (29, 31, 88, 87), (47, 1, 73, 96), (70, 69, 117, 118), (56, 55, 103, 104), (3, 5, 75, 72), (69, 68, 116, 117), (21, 23, 84, 83), (39, 41, 93, 92), (55, 54, 102, 103), (68, 67, 115, 116), (13, 15, 80, 79), (54, 53, 101, 102), (31, 33, 89, 88), (67, 66, 114, 115)])
me_cylinder_001.polygons.foreach_set('use_smooth', [True] * 98)
_uv = me_cylinder_001.uv_layers.new(name='UVMap')
_uv.uv.foreach_set('vector', [0.356, 0.4173, 0.3364, 0.4513, 0.3277, 0.4477, 0.3485, 0.4116, 0.1009, 0.6475, 0.1388, 0.6576, 0.1375, 0.6669, 0.09731, 0.6562, 0.624, 0.4891, 0.6138, 0.4513, 0.6225, 0.4477, 0.6333, 0.4879, 0.06696, 0.6279, 0.1009, 0.6475, 0.09731, 0.6562, 0.06123, 0.6353, 0.3364, 0.5662, 0.356, 0.6001, 0.3485, 0.6059, 0.3277, 0.5698, 0.5326, 0.37, 0.4947, 0.3599, 0.4959, 0.3506, 0.5362, 0.3613, 0.03924, 0.6001, 0.06696, 0.6279, 0.06123, 0.6353, 0.03178, 0.6059, 0.2498, 0.3896, 0.2158, 0.37, 0.2194, 0.3613, 0.2555, 0.3822, 0.4555, 0.6576, 0.4947, 0.6576, 0.4959, 0.6669, 0.4543, 0.6669, 0.3837, 0.3896, 0.356, 0.4173, 0.3485, 0.4116, 0.378, 0.3822, 0.01964, 0.5662, 0.03924, 0.6001, 0.03178, 0.6059, 0.01096, 0.5698, 0.624, 0.5283, 0.624, 0.4891, 0.6333, 0.4879, 0.6333, 0.5296, 0.2775, 0.4173, 0.2498, 0.3896, 0.2555, 0.3822, 0.2849, 0.4116, 0.0095, 0.5283, 0.01964, 0.5662, 0.01096, 0.5698, 0.000175, 0.5296, 0.3262, 0.5283, 0.3364, 0.5662, 0.3277, 0.5698, 0.3169, 0.5296, 0.2971, 0.4513, 0.2775, 0.4173, 0.2849, 0.4116, 0.3058, 0.4477, 0.5665, 0.3896, 0.5326, 0.37, 0.5362, 0.3613, 0.5722, 0.3822, 0.0095, 0.4891, 0.0095, 0.5283, 0.000175, 0.5296, 0.000175, 0.4879, 0.3072, 0.4891, 0.2971, 0.4513, 0.3058, 0.4477, 0.3166, 0.4879, 0.4176, 0.6475, 0.4555, 0.6576, 0.4543, 0.6669, 0.414, 0.6562, 0.4176, 0.37, 0.3837, 0.3896, 0.378, 0.3822, 0.414, 0.3613, 0.01964, 0.4513, 0.0095, 0.4891, 0.000175, 0.4879, 0.01096, 0.4477, 0.5942, 0.6001, 0.5665, 0.6279, 0.5326, 0.6475, 0.4947, 0.6576, 0.4555, 0.6576, 0.4176, 0.6475, 0.3837, 0.6279, 0.356, 0.6001, 0.3364, 0.5662, 0.3262, 0.5283, 0.3262, 0.4891, 0.3364, 0.4513, 0.356, 0.4173, 0.3837, 0.3896, 0.4176, 0.37, 0.4555, 0.3599, 0.4947, 0.3599, 0.5326, 0.37, 0.5665, 0.3896, 0.5942, 0.4173, 0.6138, 0.4513, 0.624, 0.4891, 0.624, 0.5283, 0.6138, 0.5662, 0.6138, 0.5662, 0.624, 0.5283, 0.6333, 0.5296, 0.6225, 0.5698, 0.3072, 0.5283, 0.3072, 0.4891, 0.3166, 0.4879, 0.3166, 0.5296, 0.8021, 0.3506, 0.84, 0.3607, 0.8739, 0.3803, 0.9016, 0.408, 0.9212, 0.442, 0.9314, 0.4798, 0.9314, 0.519, 0.9212, 0.5569, 0.9016, 0.5908, 0.8739, 0.6185, 0.84, 0.6381, 0.8021, 0.6483, 0.7629, 0.6483, 0.725, 0.6381, 0.6911, 0.6185, 0.6634, 0.5908, 0.6438, 0.5569, 0.6336, 0.519, 0.6336, 0.4798, 0.6438, 0.442, 0.6634, 0.408, 0.6911, 0.3803, 0.725, 0.3607, 0.7629, 0.3506, 0.03937, 0.0001802, 0.03938, 0.3502, 0.0001796, 0.3502, 0.000175, 0.0001806, 0.07857, 0.0001797, 0.07857, 0.3502, 0.03938, 0.3502, 0.03937, 0.0001802, 0.1178, 0.0001792, 0.1178, 0.3502, 0.07857, 0.3502, 0.07857, 0.0001797, 0.157, 0.0001788, 0.157, 0.3502, 0.1178, 0.3502, 0.1178, 0.0001792, 0.1962, 0.0001784, 0.1962, 0.3502, 0.157, 0.3502, 0.157, 0.0001788, 0.2354, 0.0001781, 0.2354, 0.3502, 0.1962, 0.3502, 0.1962, 0.0001784, 0.2746, 0.0001777, 0.2746, 0.3502, 0.2354, 0.3502, 0.2354, 0.0001781, 0.3138, 0.0001774, 0.3138, 0.3502, 0.2746, 0.3502, 0.2746, 0.0001777, 0.3529, 0.0001771, 0.353, 0.3502, 0.3138, 0.3502, 0.3138, 0.0001774, 0.3921, 0.0001768, 0.3921, 0.3502, 0.353, 0.3502, 0.3529, 0.0001771, 0.4313, 0.0001765, 0.4313, 0.3502, 0.3921, 0.3502, 0.3921, 0.0001768, 0.4705, 0.0001762, 0.4705, 0.3502, 0.4313, 0.3502, 0.4313, 0.0001765, 0.5097, 0.000176, 0.5097, 0.3502, 0.4705, 0.3502, 0.4705, 0.0001762, 0.5489, 0.0001758, 0.5489, 0.3502, 0.5097, 0.3502, 0.5097, 0.000176, 0.5881, 0.0001756, 0.5881, 0.3502, 0.5489, 0.3502, 0.5489, 0.0001758, 0.6273, 0.0001755, 0.6273, 0.3502, 0.5881, 0.3502, 0.5881, 0.0001756, 0.6665, 0.0001753, 0.6665, 0.3502, 0.6273, 0.3502, 0.6273, 0.0001755, 0.7057, 0.0001752, 0.7057, 0.3502, 0.6665, 0.3502, 0.6665, 0.0001753, 0.7449, 0.0001751, 0.7449, 0.3502, 0.7057, 0.3502, 0.7057, 0.0001752, 0.7841, 0.0001751, 0.7841, 0.3502, 0.7449, 0.3502, 0.7449, 0.0001751, 0.8233, 0.000175, 0.8233, 0.3502, 0.7841, 0.3502, 0.7841, 0.0001751, 0.8625, 0.000175, 0.8625, 0.3502, 0.8233, 0.3502, 0.8233, 0.000175, 0.9017, 0.000175, 0.9017, 0.3502, 0.8625, 0.3502, 0.8625, 0.000175, 0.9409, 0.000175, 0.9409, 0.3502, 0.9017, 0.3502, 0.9017, 0.000175, 0.9998, 0.6673, 0.9998, 0.7274, 0.9582, 0.7274, 0.9582, 0.6673, 0.9582, 0.6673, 0.9582, 0.7274, 0.9165, 0.7274, 0.9165, 0.6673, 0.9165, 0.6673, 0.9165, 0.7274, 0.8749, 0.7274, 0.8749, 0.6673, 0.8749, 0.6673, 0.8749, 0.7274, 0.8332, 0.7274, 0.8332, 0.6673, 0.8332, 0.6673, 0.8332, 0.7274, 0.7916, 0.7274, 0.7916, 0.6673, 0.7916, 0.6673, 0.7916, 0.7274, 0.7499, 0.7274, 0.7499, 0.6673, 0.7499, 0.6673, 0.7499, 0.7274, 0.7083, 0.7274, 0.7083, 0.6673, 0.7083, 0.6673, 0.7083, 0.7274, 0.6666, 0.7274, 0.6666, 0.6673, 0.6666, 0.6673, 0.6666, 0.7274, 0.625, 0.7274, 0.625, 0.6673, 0.625, 0.6673, 0.625, 0.7274, 0.5833, 0.7274, 0.5833, 0.6673, 0.5833, 0.6673, 0.5833, 0.7274, 0.5417, 0.7274, 0.5417, 0.6673, 0.5417, 0.6673, 0.5417, 0.7274, 0.5, 0.7274, 0.5, 0.6673, 0.5, 0.6673, 0.5, 0.7274, 0.4583, 0.7274, 0.4583, 0.6673, 0.4583, 0.6673, 0.4583, 0.7274, 0.4167, 0.7274, 0.4167, 0.6673, 0.4167, 0.6673, 0.4167, 0.7274, 0.375, 0.7274, 0.375, 0.6673, 0.375, 0.6673, 0.375, 0.7274, 0.3334, 0.7274, 0.3334, 0.6673, 0.3334, 0.6673, 0.3334, 0.7274, 0.2917, 0.7274, 0.2917, 0.6673, 0.2917, 0.6673, 0.2917, 0.7274, 0.2501, 0.7274, 0.2501, 0.6673, 0.2501, 0.6673, 0.2501, 0.7274, 0.2084, 0.7274, 0.2084, 0.6673, 0.2084, 0.6673, 0.2084, 0.7274, 0.1668, 0.7274, 0.1668, 0.6673, 0.1668, 0.6673, 0.1668, 0.7274, 0.1251, 0.7274, 0.1251, 0.6673, 0.1251, 0.6673, 0.1251, 0.7274, 0.08348, 0.7274, 0.08348, 0.6673, 0.08348, 0.6673, 0.08348, 0.7274, 0.04183, 0.7274, 0.04183, 0.6673, 0.04183, 0.6673, 0.04183, 0.7274, 0.000175, 0.7274, 0.000175, 0.6673, 0.4947, 0.6576, 0.5326, 0.6475, 0.5362, 0.6562, 0.4959, 0.6669, 0.5665, 0.6279, 0.5942, 0.6001, 0.6017, 0.6059, 0.5722, 0.6353, 0.1388, 0.6576, 0.178, 0.6576, 0.1792, 0.6669, 0.1375, 0.6669, 0.2158, 0.37, 0.178, 0.3599, 0.1792, 0.3506, 0.2194, 0.3613, 0.4947, 0.3599, 0.4555, 0.3599, 0.4543, 0.3506, 0.4959, 0.3506, 0.356, 0.6001, 0.3837, 0.6279, 0.378, 0.6353, 0.3485, 0.6059, 0.178, 0.6576, 0.2158, 0.6475, 0.2194, 0.6562, 0.1792, 0.6669, 0.178, 0.3599, 0.1388, 0.3599, 0.1375, 0.3506, 0.1792, 0.3506, 0.6138, 0.4513, 0.5942, 0.4173, 0.6017, 0.4116, 0.6225, 0.4477, 0.2158, 0.6475, 0.2498, 0.6279, 0.2555, 0.6353, 0.2194, 0.6562, 0.3364, 0.4513, 0.3262, 0.4891, 0.3169, 0.4879, 0.3277, 0.4477, 0.5326, 0.6475, 0.5665, 0.6279, 0.5722, 0.6353, 0.5362, 0.6562, 0.1388, 0.3599, 0.1009, 0.37, 0.09731, 0.3613, 0.1375, 0.3506, 0.2498, 0.6279, 0.2775, 0.6001, 0.2849, 0.6059, 0.2555, 0.6353, 0.5942, 0.6001, 0.6138, 0.5662, 0.6225, 0.5698, 0.6017, 0.6059, 0.1009, 0.37, 0.06696, 0.3896, 0.06123, 0.3822, 0.09731, 0.3613, 0.4555, 0.3599, 0.4176, 0.37, 0.414, 0.3613, 0.4543, 0.3506, 0.3837, 0.6279, 0.4176, 0.6475, 0.414, 0.6562, 0.378, 0.6353, 0.2775, 0.6001, 0.2971, 0.5662, 0.3058, 0.5698, 0.2849, 0.6059, 0.06696, 0.3896, 0.03924, 0.4173, 0.03178, 0.4116, 0.06123, 0.3822, 0.5942, 0.4173, 0.5665, 0.3896, 0.5722, 0.3822, 0.6017, 0.4116, 0.2971, 0.5662, 0.3072, 0.5283, 0.3166, 0.5296, 0.3058, 0.5698, 0.3262, 0.4891, 0.3262, 0.5283, 0.3169, 0.5296, 0.3169, 0.4879, 0.03924, 0.4173, 0.01964, 0.4513, 0.01096, 0.4477, 0.03178, 0.4116])
me_cylinder_001.use_remesh_preserve_volume = False
me_cylinder_001.use_remesh_preserve_attributes = False
me_cylinder_001.use_mirror_vertex_groups = False
me_cylinder_001.update()

# ---- objects
ob_cylinder_001 = bpy.data.objects.new('Cylinder.001', me_cylinder_002)
ob_cube = bpy.data.objects.new('Cube', me_cube_001)
ob_cylinder = bpy.data.objects.new('Cylinder', me_cylinder_001)

# ---- transforms, parenting, visibility, modifiers, constraints
ob_cylinder_001.location = (1.987e-08, -9.934e-08, 1.138)
ob_cylinder_001.lineart.crease_threshold = 0.0
_m = ob_cylinder_001.modifiers.new('Auto Smooth', 'NODES')
_m.node_group = ng_auto_smooth
_gi = [s.identifier for s in ng_auto_smooth.interface.items_tree if s.item_type == 'SOCKET' and s.in_out == 'INPUT']
_m[_gi[1]] = 1.283  # Angle
ob_cube.location = (0.0, 0.0, 0.0)
ob_cube.lineart.crease_threshold = 0.0
_m = ob_cube.modifiers.new('Mirror', 'MIRROR')
_m.use_axis = (True, True, False)
_m.use_clip = True
ob_cylinder.location = (2.328e-08, -9.934e-08, 0.0)
ob_cylinder.lineart.crease_threshold = 0.0
_m = ob_cylinder.modifiers.new('Auto Smooth', 'NODES')
_m.node_group = ng_auto_smooth
_gi = [s.identifier for s in ng_auto_smooth.interface.items_tree if s.item_type == 'SOCKET' and s.in_out == 'INPUT']
_m[_gi[1]] = 0.5236  # Angle

# ---- collection membership
col_collection_1.objects.link(ob_cylinder_001)
col_collection_1.objects.link(ob_cube)
col_collection_1.objects.link(ob_cylinder)

# ---- scene / render settings (as saved in the file)
scene.frame_start = 1; scene.frame_end = 250; scene.frame_set(0)
scene.render.engine = 'CYCLES'
scene.render.resolution_percentage = 50
scene.render.fps = 25
scene.render.dither_intensity = 0.0
scene.cycles.use_denoising = False
scene.cycles.samples = 128
scene.cycles.sampling_pattern = 'TABULATED_SOBOL'
scene.cycles.light_sampling_threshold = 0.0
scene.cycles.use_adaptive_sampling = False
scene.cycles.use_light_tree = False
scene.cycles.blur_glossy = 0.0
scene.cycles.sample_clamp_indirect = 0.0
scene.view_settings.view_transform = 'Standard'
bpy.context.view_layer.update()

# ---- added for rendering (the .blend has no active camera and no usable light): camera, sun
cam_auto = bpy.data.cameras.new('AutoCamera')
cam_auto.lens = 50.0
cam_auto.sensor_width = 36.0
cam_auto.clip_end = 1000.0
ob_auto_camera = bpy.data.objects.new('AutoCamera', cam_auto)
scene.collection.objects.link(ob_auto_camera)
ob_auto_camera.location = (1.65732, -1.98879, 1.91077)
ob_auto_camera.rotation_euler = (1.09748, -7.21219e-08, 0.694738)
scene.camera = ob_auto_camera
light_auto_sun = bpy.data.lights.new('AutoSun', 'SUN')
light_auto_sun.energy = 3.0
light_auto_sun.angle = 0.0523599
ob_auto_sun = bpy.data.objects.new('AutoSun', light_auto_sun)
scene.collection.objects.link(ob_auto_sun)
ob_auto_sun.rotation_euler = (0.872665, 0.174533, 0.523599)
bpy.context.view_layer.update()
